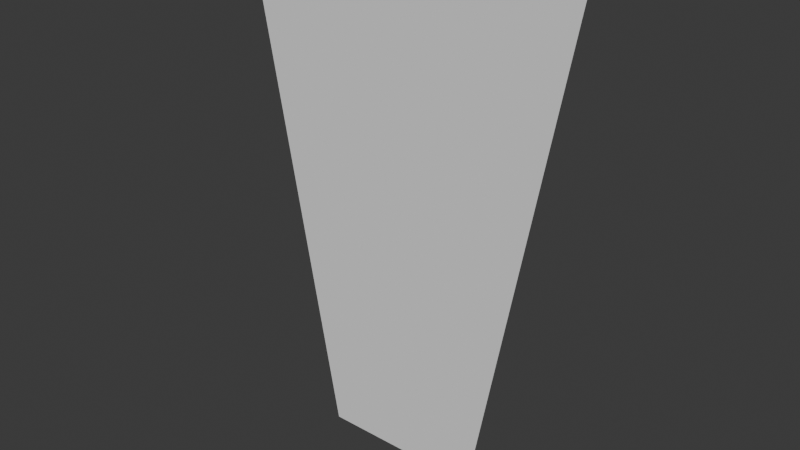 # Source: leaves_02.blend  (saved by Blender 4.4.32; exported with 4.5.12 LTS)
import bpy
from mathutils import Matrix  # noqa: F401  (used for matrix-valued properties, if any)

bpy.ops.wm.read_factory_settings(use_empty=True)
scene = bpy.context.scene
scene.name = 'Scene'

# ---- collections
col_leaves_02 = bpy.data.collections.new('leaves_02'); scene.collection.children.link(col_leaves_02)

# ---- materials (node trees are filled in below, after node groups)
mat_plants = bpy.data.materials.new('plants')

# ---- material node trees

# ---- world
world_world = bpy.data.worlds.new('World'); scene.world = world_world
world_world.use_nodes = True; world_world.node_tree.nodes.clear()
_N = world_world.node_tree.nodes; _L = world_world.node_tree.links
n0 = _N.new('ShaderNodeOutputWorld'); n0.name = 'World Output'; n0.location = (300, 300)
n1 = _N.new('ShaderNodeBackground'); n1.name = 'Background'; n1.location = (10, 300)
n1.inputs[0].default_value = (0.05088, 0.05088, 0.05088, 1.0)
_L.new(n1.outputs[0], n0.inputs[0])
n0.is_active_output = True
world_world.color = (0.05088, 0.05088, 0.05088)
world_world.sun_shadow_jitter_overblur = 0.0

# ---- meshes
me_leaves_02 = bpy.data.meshes.new('leaves_02')
me_leaves_02.from_pydata([(55.8, -6.834, -0.001061), (-26.24, -6.777, -159.5), (-55.8, -6.834, -0.001061), (26.24, -6.777, -159.5)], [], [(0, 1, 2), (1, 0, 3)])
me_leaves_02.polygons.foreach_set('use_smooth', [True] * 2)
_uv = me_leaves_02.uv_layers.new(name='UVmap_0')
_uv.uv.foreach_set('vector', [0.3318, 0.9821, 0.5112, 0.6111, 0.5762, 0.9821, 0.5112, 0.6111, 0.3318, 0.9821, 0.3965, 0.6111])
_uv.active_render = True
_uv = me_leaves_02.uv_layers.new(name='LightMapUV')
_uv.uv.foreach_set('vector', [0.007812, 0.9922, 0.731, 0.007812, 0.9917, 0.9922, 0.731, 0.007812, 0.007812, 0.9922, 0.2686, 0.007812])
me_leaves_02.materials.append(None)
me_leaves_02.update()
me_leaves_02.normals_split_custom_set([tuple(v) for v in zip(*[iter([1.606e-08, 1.0, 1.618e-05, 2.445e-08, 1.0, 1.618e-05, 1.495e-07, 1.0, 0.0003517, 2.445e-08, 1.0, 1.618e-05, 1.606e-08, 1.0, 1.618e-05, 1.454e-07, 1.0, 0.0003517])] * 3)])

# ---- objects
ob_leaves_02 = bpy.data.objects.new('leaves_02', me_leaves_02)

# ---- transforms, parenting, visibility, modifiers, constraints
ob_leaves_02.location = (0.0, 0.0, 0.0)
ob_leaves_02.scale = (0.01, 0.01, 0.01)
ob_leaves_02.color = (0.8, 0.8, 0.8, 1.0)
ob_leaves_02.material_slots[0].link = 'OBJECT'; ob_leaves_02.material_slots[0].material = mat_plants

# ---- collection membership
col_leaves_02.objects.link(ob_leaves_02)

# ---- scene / render settings (as saved in the file)
scene.frame_start = 1; scene.frame_end = 250; scene.frame_set(1)
scene.render.engine = 'BLENDER_EEVEE_NEXT'
scene.render.fps = 25
bpy.context.view_layer.update()

# ---- added for rendering (the .blend has no active camera and no usable light): camera, sun
cam_auto = bpy.data.cameras.new('AutoCamera')
cam_auto.lens = 50.0
cam_auto.sensor_width = 36.0
cam_auto.clip_end = 1000.0
ob_auto_camera = bpy.data.objects.new('AutoCamera', cam_auto)
scene.collection.objects.link(ob_auto_camera)
ob_auto_camera.location = (1.80111, -2.22939, 0.643391)
ob_auto_camera.rotation_euler = (1.09748, -7.21219e-08, 0.694738)
scene.camera = ob_auto_camera
light_auto_sun = bpy.data.lights.new('AutoSun', 'SUN')
light_auto_sun.energy = 3.0
light_auto_sun.angle = 0.0523599
ob_auto_sun = bpy.data.objects.new('AutoSun', light_auto_sun)
scene.collection.objects.link(ob_auto_sun)
ob_auto_sun.rotation_euler = (0.872665, 0.174533, 0.523599)
bpy.context.view_layer.update()
